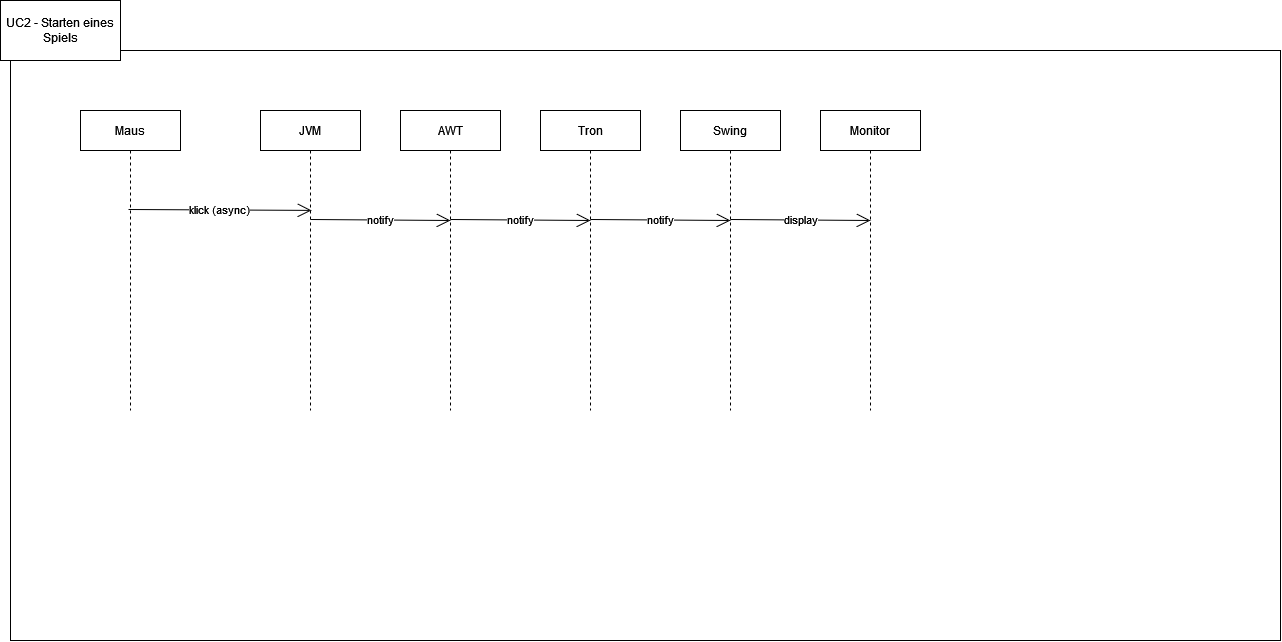

The diagram above was exported from draw.io. Its source (the exported page's mxGraphModel, read from the mxfile embedded in the PNG):
<mxGraphModel dx="2031" dy="2243" grid="1" gridSize="10" guides="1" tooltips="1" connect="1" arrows="1" fold="1" page="1" pageScale="1" pageWidth="827" pageHeight="1169" math="0" shadow="0">
  <root>
    <mxCell id="0" />
    <mxCell id="1" parent="0" />
    <mxCell id="C89vFT95iPCQ1tcHHwFq-1" value="" style="rounded=0;whiteSpace=wrap;html=1;" vertex="1" parent="1">
      <mxGeometry x="50" y="20" width="1270" height="590" as="geometry" />
    </mxCell>
    <mxCell id="C89vFT95iPCQ1tcHHwFq-2" value="Maus" style="shape=umlLifeline;perimeter=lifelinePerimeter;container=1;collapsible=0;recursiveResize=0;rounded=0;shadow=0;strokeWidth=1;" vertex="1" parent="1">
      <mxGeometry x="120" y="80" width="100" height="300" as="geometry" />
    </mxCell>
    <mxCell id="C89vFT95iPCQ1tcHHwFq-3" value="JVM" style="shape=umlLifeline;perimeter=lifelinePerimeter;container=1;collapsible=0;recursiveResize=0;rounded=0;shadow=0;strokeWidth=1;" vertex="1" parent="1">
      <mxGeometry x="300" y="80" width="100" height="300" as="geometry" />
    </mxCell>
    <mxCell id="C89vFT95iPCQ1tcHHwFq-4" value="UC2 - Starten eines Spiels" style="rounded=0;whiteSpace=wrap;html=1;" vertex="1" parent="1">
      <mxGeometry x="40" y="-30" width="120" height="60" as="geometry" />
    </mxCell>
    <mxCell id="C89vFT95iPCQ1tcHHwFq-5" value="klick (async)" style="endArrow=open;html=1;rounded=0;exitX=0.48;exitY=0.33;exitDx=0;exitDy=0;exitPerimeter=0;entryX=0.51;entryY=0.333;entryDx=0;entryDy=0;entryPerimeter=0;endFill=0;endSize=12;" edge="1" parent="1" source="C89vFT95iPCQ1tcHHwFq-2" target="C89vFT95iPCQ1tcHHwFq-3">
      <mxGeometry width="50" height="50" relative="1" as="geometry">
        <mxPoint x="400" y="230" as="sourcePoint" />
        <mxPoint x="450" y="180" as="targetPoint" />
      </mxGeometry>
    </mxCell>
    <mxCell id="C89vFT95iPCQ1tcHHwFq-6" value="AWT" style="shape=umlLifeline;perimeter=lifelinePerimeter;container=1;collapsible=0;recursiveResize=0;rounded=0;shadow=0;strokeWidth=1;" vertex="1" parent="1">
      <mxGeometry x="440" y="80" width="100" height="300" as="geometry" />
    </mxCell>
    <mxCell id="C89vFT95iPCQ1tcHHwFq-7" value="notify" style="endArrow=open;html=1;rounded=0;exitX=0.48;exitY=0.33;exitDx=0;exitDy=0;exitPerimeter=0;endFill=0;endSize=12;" edge="1" parent="C89vFT95iPCQ1tcHHwFq-6">
      <mxGeometry width="50" height="50" relative="1" as="geometry">
        <mxPoint x="-90" y="109" as="sourcePoint" />
        <mxPoint x="50" y="110" as="targetPoint" />
      </mxGeometry>
    </mxCell>
    <mxCell id="C89vFT95iPCQ1tcHHwFq-9" value="Tron" style="shape=umlLifeline;perimeter=lifelinePerimeter;container=1;collapsible=0;recursiveResize=0;rounded=0;shadow=0;strokeWidth=1;" vertex="1" parent="1">
      <mxGeometry x="580" y="80" width="100" height="300" as="geometry" />
    </mxCell>
    <mxCell id="C89vFT95iPCQ1tcHHwFq-10" value="notify" style="endArrow=open;html=1;rounded=0;exitX=0.48;exitY=0.33;exitDx=0;exitDy=0;exitPerimeter=0;endFill=0;endSize=12;" edge="1" parent="C89vFT95iPCQ1tcHHwFq-9">
      <mxGeometry width="50" height="50" relative="1" as="geometry">
        <mxPoint x="-90" y="109" as="sourcePoint" />
        <mxPoint x="50" y="110" as="targetPoint" />
      </mxGeometry>
    </mxCell>
    <mxCell id="C89vFT95iPCQ1tcHHwFq-11" value="Swing" style="shape=umlLifeline;perimeter=lifelinePerimeter;container=1;collapsible=0;recursiveResize=0;rounded=0;shadow=0;strokeWidth=1;" vertex="1" parent="1">
      <mxGeometry x="720" y="80" width="100" height="300" as="geometry" />
    </mxCell>
    <mxCell id="C89vFT95iPCQ1tcHHwFq-12" value="notify" style="endArrow=open;html=1;rounded=0;exitX=0.48;exitY=0.33;exitDx=0;exitDy=0;exitPerimeter=0;endFill=0;endSize=12;" edge="1" parent="C89vFT95iPCQ1tcHHwFq-11">
      <mxGeometry width="50" height="50" relative="1" as="geometry">
        <mxPoint x="-90" y="109" as="sourcePoint" />
        <mxPoint x="50" y="110" as="targetPoint" />
      </mxGeometry>
    </mxCell>
    <mxCell id="C89vFT95iPCQ1tcHHwFq-14" value="Monitor" style="shape=umlLifeline;perimeter=lifelinePerimeter;container=1;collapsible=0;recursiveResize=0;rounded=0;shadow=0;strokeWidth=1;" vertex="1" parent="1">
      <mxGeometry x="860" y="80" width="100" height="300" as="geometry" />
    </mxCell>
    <mxCell id="C89vFT95iPCQ1tcHHwFq-15" value="display" style="endArrow=open;html=1;rounded=0;exitX=0.48;exitY=0.33;exitDx=0;exitDy=0;exitPerimeter=0;endFill=0;endSize=12;" edge="1" parent="C89vFT95iPCQ1tcHHwFq-14">
      <mxGeometry width="50" height="50" relative="1" as="geometry">
        <mxPoint x="-90" y="109" as="sourcePoint" />
        <mxPoint x="50" y="110" as="targetPoint" />
      </mxGeometry>
    </mxCell>
  </root>
</mxGraphModel>